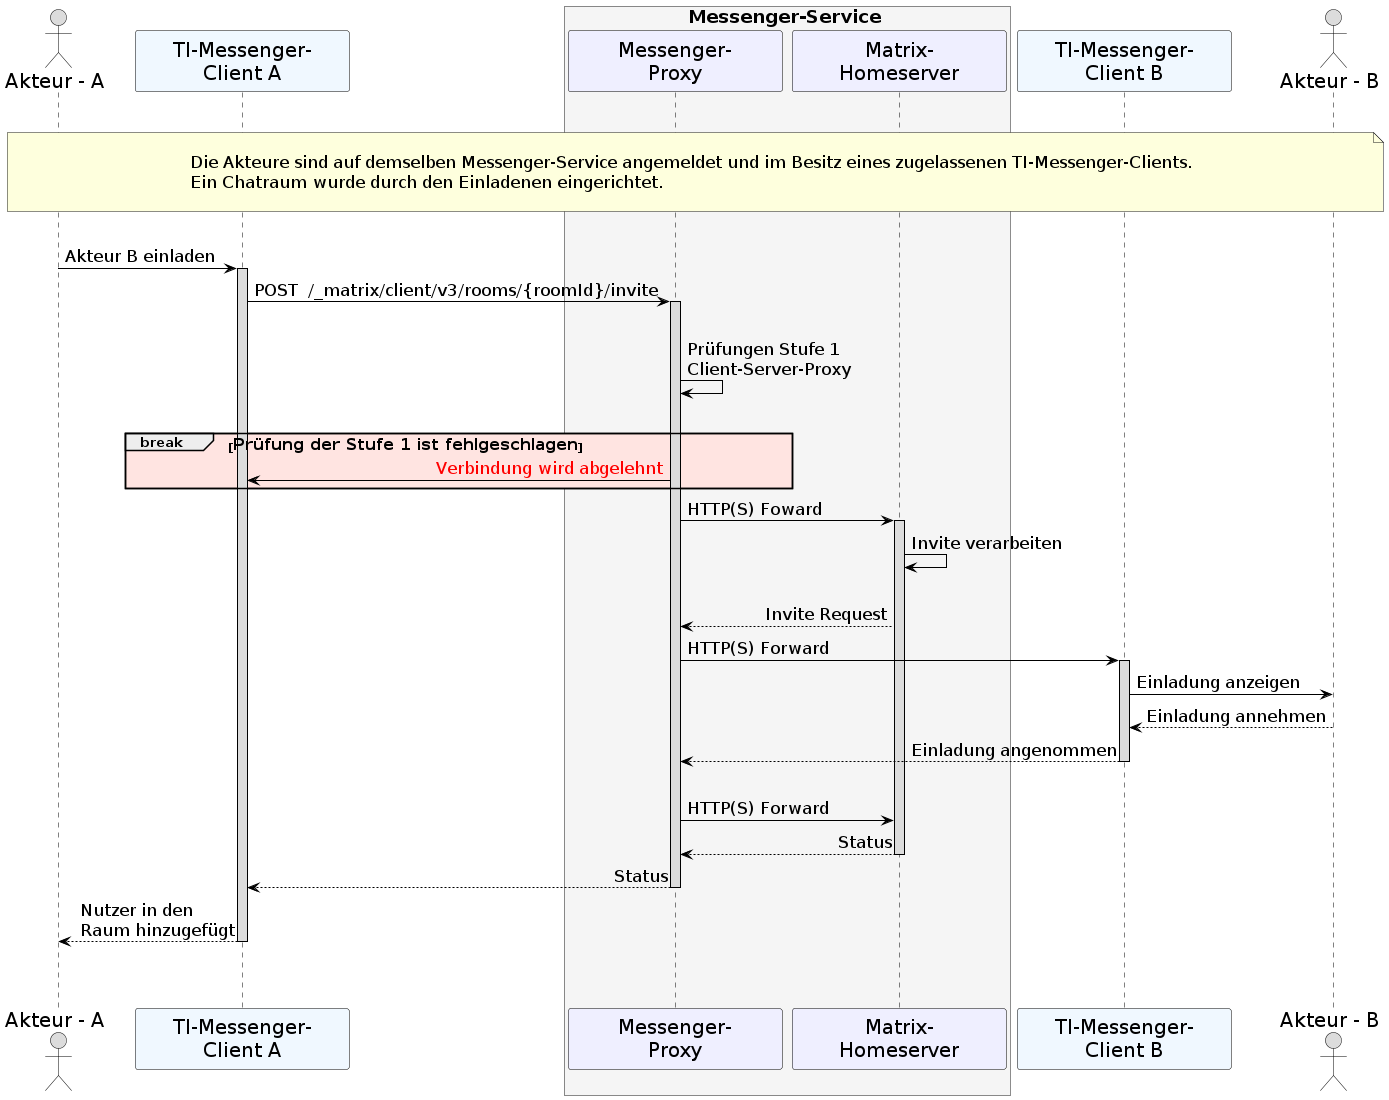

The diagram above was rendered by PlantUML. Its source (embedded in the PNG):
@startuml
skinparam sequenceMessageAlign direction
skinparam minClassWidth 200
skinparam BoxPadding 1
skinparam sequenceReferenceHeaderBackgroundColor palegreen
scale max 2048 width

skinparam sequence {
ArrowColor black
ArrowFontSize 17
ActorBorderColor black
LifeLineBorderColor black
LifeLineBackgroundColor Gainsboro

ParticipantBorderColor Motivation
ParticipantBackgroundColor Motivation
ParticipantFontName Impact
ParticipantFontSize 20
ParticipantFontColor black
ParticipantBorderColor Black
ParticipantBackgroundColor MOTIVATION

ActorBackgroundColor Gainsboro
ActorFontColor black
ActorFontSize 20
ActorFontName Aapex
}
    actor U1 as "Akteur - A"
    participant C1 as "TI-Messenger-\nClient A" #AliceBlue
    box <size:18>Messenger-Service</size> #WhiteSmoke
      participant MP as "Messenger-\nProxy"
      participant MH as "Matrix-\nHomeserver"
    end box
    participant C2 as "TI-Messenger-\nClient B" #AliceBlue
    actor U2 as "Akteur - B"
    
|||
note over U1, U2: \n<size:17>Die Akteure sind auf demselben Messenger-Service angemeldet und im Besitz eines zugelassenen TI-Messenger-Clients.\n<size:17>Ein Chatraum wurde durch den Einladenen eingerichtet.</size>\n
|||
    U1->C1: Akteur B einladen
    activate C1
    C1->MP: POST  /_matrix/client/v3/rooms/{roomId}/invite
    activate MP
    |||
      MP->MP: Prüfungen Stufe 1\nClient-Server-Proxy
    |||
    break #MistyRose <size:16>Prüfung der Stufe 1 ist fehlgeschlagen</size> 
    MP->C1: <font color=red>Verbindung wird abgelehnt</font>
    end
    
      MP->MH: HTTP(S) Foward
        activate MH
      MH->MH: Invite verarbeiten
      |||
          MH-->MP: Invite Request
          MP->C2: HTTP(S) Forward
            activate C2 
          C2->U2: Einladung anzeigen
          U2-->C2: Einladung annehmen
          C2-->MP: Einladung angenommen
          deactivate C2
          |||
          MP->MH: HTTP(S) Forward
          MH-->MP: Status
            deactivate MH
          MP-->C1: Status
          deactivate MP
          C1-->U1: Nutzer in den \nRaum hinzugefügt
          deactivate C1
        |||
 |||
@enduml